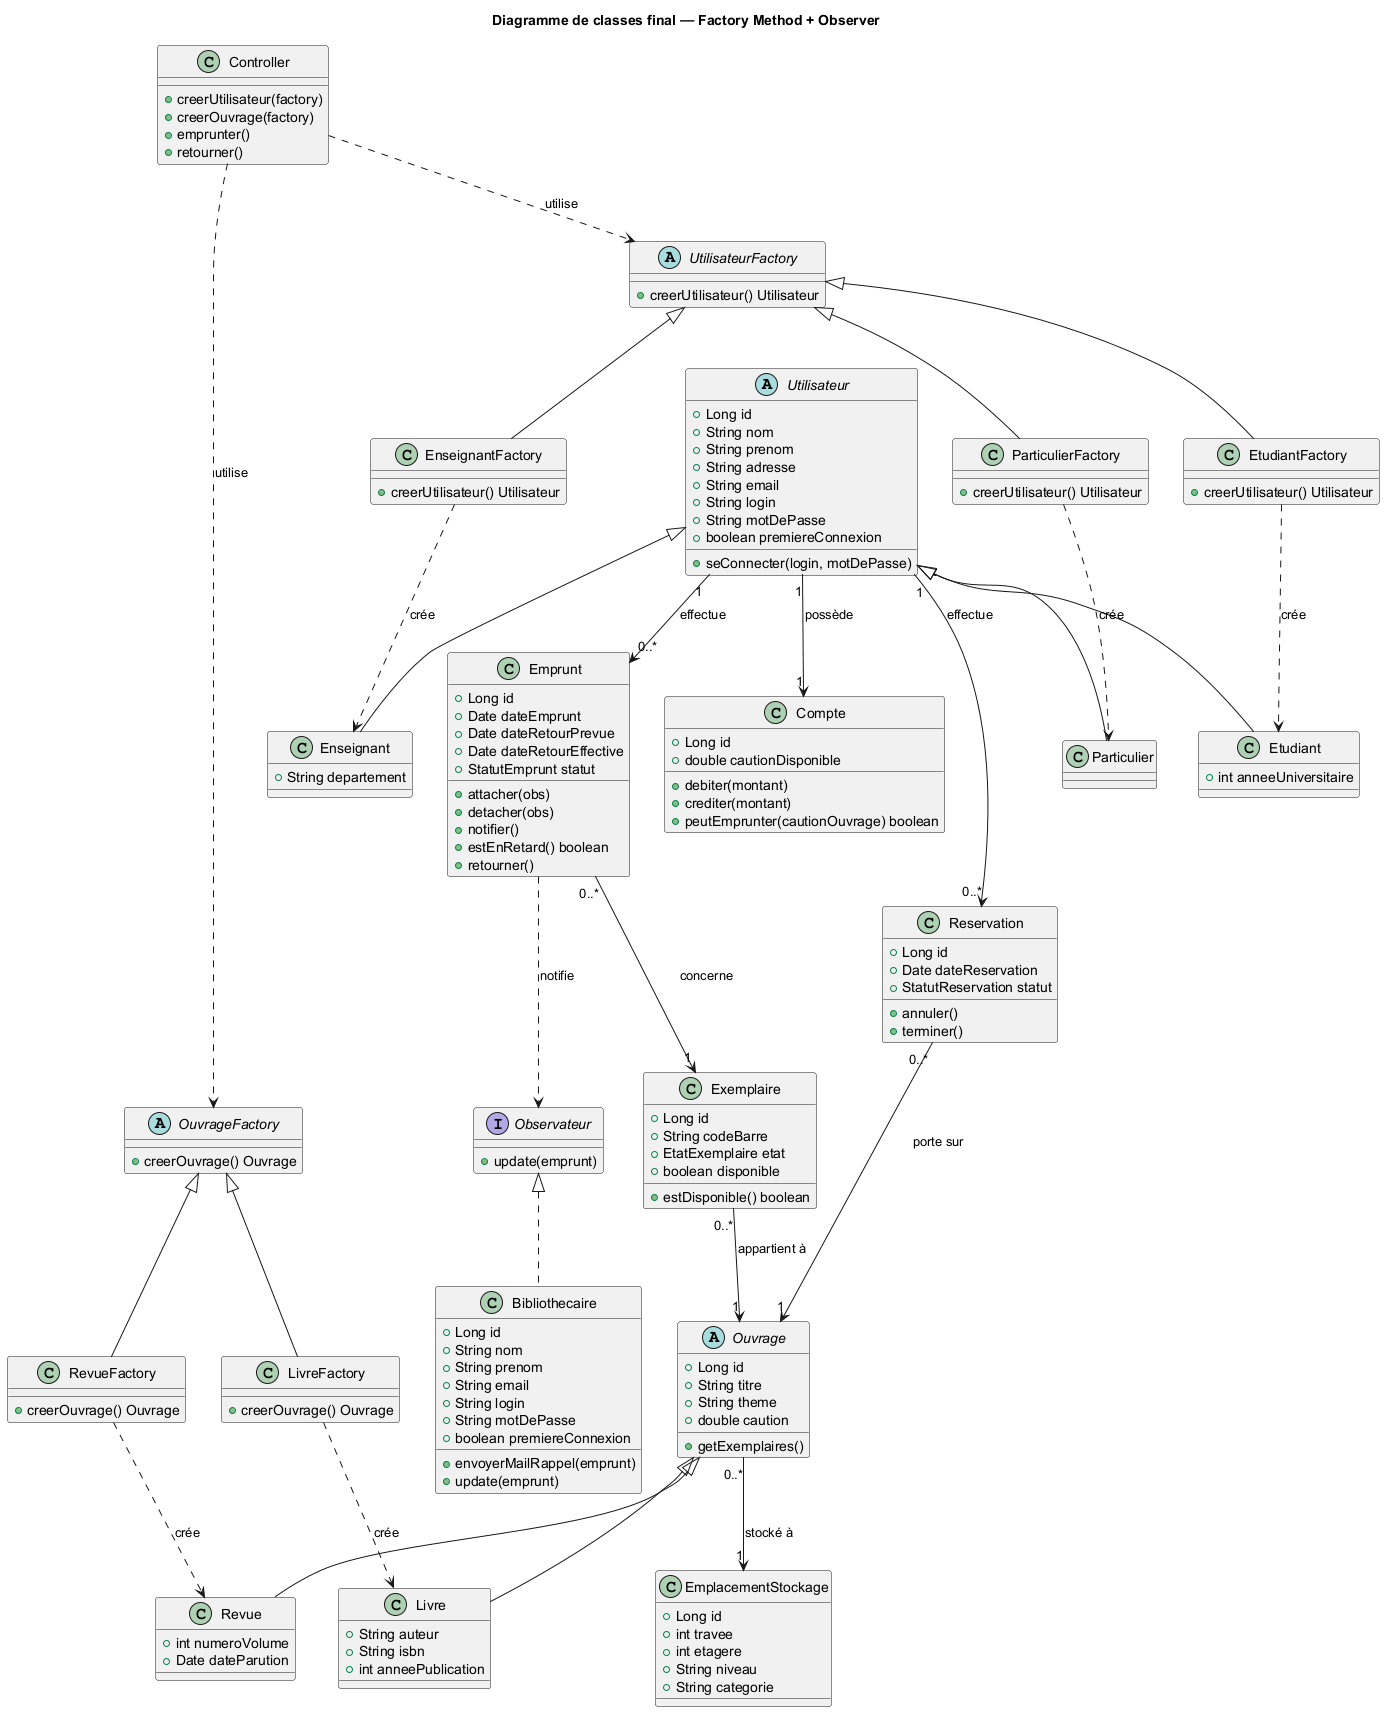

The diagram above was rendered by PlantUML. Its source (embedded in the PNG):
@startuml
title Diagramme de classes final — Factory Method + Observer

abstract class Utilisateur {
  +Long id
  +String nom
  +String prenom
  +String adresse
  +String email
  +String login
  +String motDePasse
  +boolean premiereConnexion
  +seConnecter(login, motDePasse)
}

class Etudiant {
  +int anneeUniversitaire
}

class Enseignant {
  +String departement
}

class Particulier

class Bibliothecaire {
  +Long id
  +String nom
  +String prenom
  +String email
  +String login
  +String motDePasse
  +boolean premiereConnexion
  +envoyerMailRappel(emprunt)
  +update(emprunt)
}

class Compte {
  +Long id
  +double cautionDisponible
  +debiter(montant)
  +crediter(montant)
  +peutEmprunter(cautionOuvrage) boolean
}

abstract class Ouvrage {
  +Long id
  +String titre
  +String theme
  +double caution
  +getExemplaires()
}

class Livre {
  +String auteur
  +String isbn
  +int anneePublication
}

class Revue {
  +int numeroVolume
  +Date dateParution
}

class Exemplaire {
  +Long id
  +String codeBarre
  +EtatExemplaire etat
  +boolean disponible
  +estDisponible() boolean
}

class Emprunt {
  +Long id
  +Date dateEmprunt
  +Date dateRetourPrevue
  +Date dateRetourEffective
  +StatutEmprunt statut
  +attacher(obs)
  +detacher(obs)
  +notifier()
  +estEnRetard() boolean
  +retourner()
}

class Reservation {
  +Long id
  +Date dateReservation
  +StatutReservation statut
  +annuler()
  +terminer()
}

class EmplacementStockage {
  +Long id
  +int travee
  +int etagere
  +String niveau
  +String categorie
}

abstract class UtilisateurFactory {
  +creerUtilisateur() Utilisateur
}

class EtudiantFactory {
  +creerUtilisateur() Utilisateur
}

class EnseignantFactory {
  +creerUtilisateur() Utilisateur
}

class ParticulierFactory {
  +creerUtilisateur() Utilisateur
}

abstract class OuvrageFactory {
  +creerOuvrage() Ouvrage
}

class LivreFactory {
  +creerOuvrage() Ouvrage
}

class RevueFactory {
  +creerOuvrage() Ouvrage
}

interface Observateur {
  +update(emprunt)
}

class Controller {
  +creerUtilisateur(factory)
  +creerOuvrage(factory)
  +emprunter()
  +retourner()
}

Utilisateur <|-- Etudiant
Utilisateur <|-- Enseignant
Utilisateur <|-- Particulier
Ouvrage <|-- Livre
Ouvrage <|-- Revue

Utilisateur "1" --> "1" Compte : possède
Utilisateur "1" --> "0..*" Emprunt : effectue
Utilisateur "1" --> "0..*" Reservation : effectue
Emprunt "0..*" --> "1" Exemplaire : concerne
Reservation "0..*" --> "1" Ouvrage : porte sur
Exemplaire "0..*" --> "1" Ouvrage : appartient à
Ouvrage "0..*" --> "1" EmplacementStockage : stocké à

UtilisateurFactory <|-- EtudiantFactory
UtilisateurFactory <|-- EnseignantFactory
UtilisateurFactory <|-- ParticulierFactory
OuvrageFactory <|-- LivreFactory
OuvrageFactory <|-- RevueFactory

EtudiantFactory ..> Etudiant : crée
EnseignantFactory ..> Enseignant : crée
ParticulierFactory ..> Particulier : crée
LivreFactory ..> Livre : crée
RevueFactory ..> Revue : crée

Observateur <|.. Bibliothecaire
Emprunt ..> Observateur : notifie
Controller ..> UtilisateurFactory : utilise
Controller ..> OuvrageFactory : utilise
@enduml